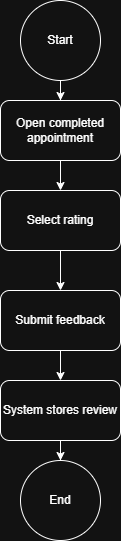

The diagram above was exported from draw.io. Its source (the exported page's mxGraphModel, read from the mxfile embedded in the PNG):
<mxGraphModel dx="1030" dy="562" grid="1" gridSize="10" guides="1" tooltips="1" connect="1" arrows="1" fold="1" page="1" pageScale="1" pageWidth="850" pageHeight="1100" math="0" shadow="0">
  <root>
    <mxCell id="0" />
    <mxCell id="1" parent="0" />
    <mxCell id="W6XfyHAfFagKpCM9XTeb-7" edge="1" parent="1" source="W6XfyHAfFagKpCM9XTeb-1" style="edgeStyle=orthogonalEdgeStyle;rounded=0;orthogonalLoop=1;jettySize=auto;html=1;" target="W6XfyHAfFagKpCM9XTeb-2" value="">
      <mxGeometry relative="1" as="geometry" />
    </mxCell>
    <mxCell id="W6XfyHAfFagKpCM9XTeb-1" parent="1" style="ellipse;whiteSpace=wrap;html=1;aspect=fixed;" value="Start" vertex="1">
      <mxGeometry height="80" width="80" x="385" y="10" as="geometry" />
    </mxCell>
    <mxCell id="W6XfyHAfFagKpCM9XTeb-8" edge="1" parent="1" source="W6XfyHAfFagKpCM9XTeb-2" style="edgeStyle=orthogonalEdgeStyle;rounded=0;orthogonalLoop=1;jettySize=auto;html=1;" target="W6XfyHAfFagKpCM9XTeb-3" value="">
      <mxGeometry relative="1" as="geometry" />
    </mxCell>
    <mxCell id="W6XfyHAfFagKpCM9XTeb-2" parent="1" style="rounded=1;whiteSpace=wrap;html=1;" value="Open completed appointment" vertex="1">
      <mxGeometry height="60" width="120" x="365" y="110" as="geometry" />
    </mxCell>
    <mxCell id="W6XfyHAfFagKpCM9XTeb-9" edge="1" parent="1" source="W6XfyHAfFagKpCM9XTeb-3" style="edgeStyle=orthogonalEdgeStyle;rounded=0;orthogonalLoop=1;jettySize=auto;html=1;" target="W6XfyHAfFagKpCM9XTeb-4" value="">
      <mxGeometry relative="1" as="geometry" />
    </mxCell>
    <mxCell id="W6XfyHAfFagKpCM9XTeb-3" parent="1" style="rounded=1;whiteSpace=wrap;html=1;" value="Select rating" vertex="1">
      <mxGeometry height="60" width="120" x="365" y="200" as="geometry" />
    </mxCell>
    <mxCell id="W6XfyHAfFagKpCM9XTeb-10" edge="1" parent="1" source="W6XfyHAfFagKpCM9XTeb-4" style="edgeStyle=orthogonalEdgeStyle;rounded=0;orthogonalLoop=1;jettySize=auto;html=1;" target="W6XfyHAfFagKpCM9XTeb-5" value="">
      <mxGeometry relative="1" as="geometry" />
    </mxCell>
    <mxCell id="W6XfyHAfFagKpCM9XTeb-4" parent="1" style="rounded=1;whiteSpace=wrap;html=1;" value="Submit feedback" vertex="1">
      <mxGeometry height="60" width="120" x="365" y="300" as="geometry" />
    </mxCell>
    <mxCell id="W6XfyHAfFagKpCM9XTeb-11" edge="1" parent="1" source="W6XfyHAfFagKpCM9XTeb-5" style="edgeStyle=orthogonalEdgeStyle;rounded=0;orthogonalLoop=1;jettySize=auto;html=1;" target="W6XfyHAfFagKpCM9XTeb-6" value="">
      <mxGeometry relative="1" as="geometry" />
    </mxCell>
    <mxCell id="W6XfyHAfFagKpCM9XTeb-5" parent="1" style="rounded=1;whiteSpace=wrap;html=1;" value="System stores review" vertex="1">
      <mxGeometry height="60" width="120" x="365" y="390" as="geometry" />
    </mxCell>
    <mxCell id="W6XfyHAfFagKpCM9XTeb-6" parent="1" style="ellipse;whiteSpace=wrap;html=1;aspect=fixed;" value="End" vertex="1">
      <mxGeometry height="80" width="80" x="385" y="470" as="geometry" />
    </mxCell>
  </root>
</mxGraphModel>